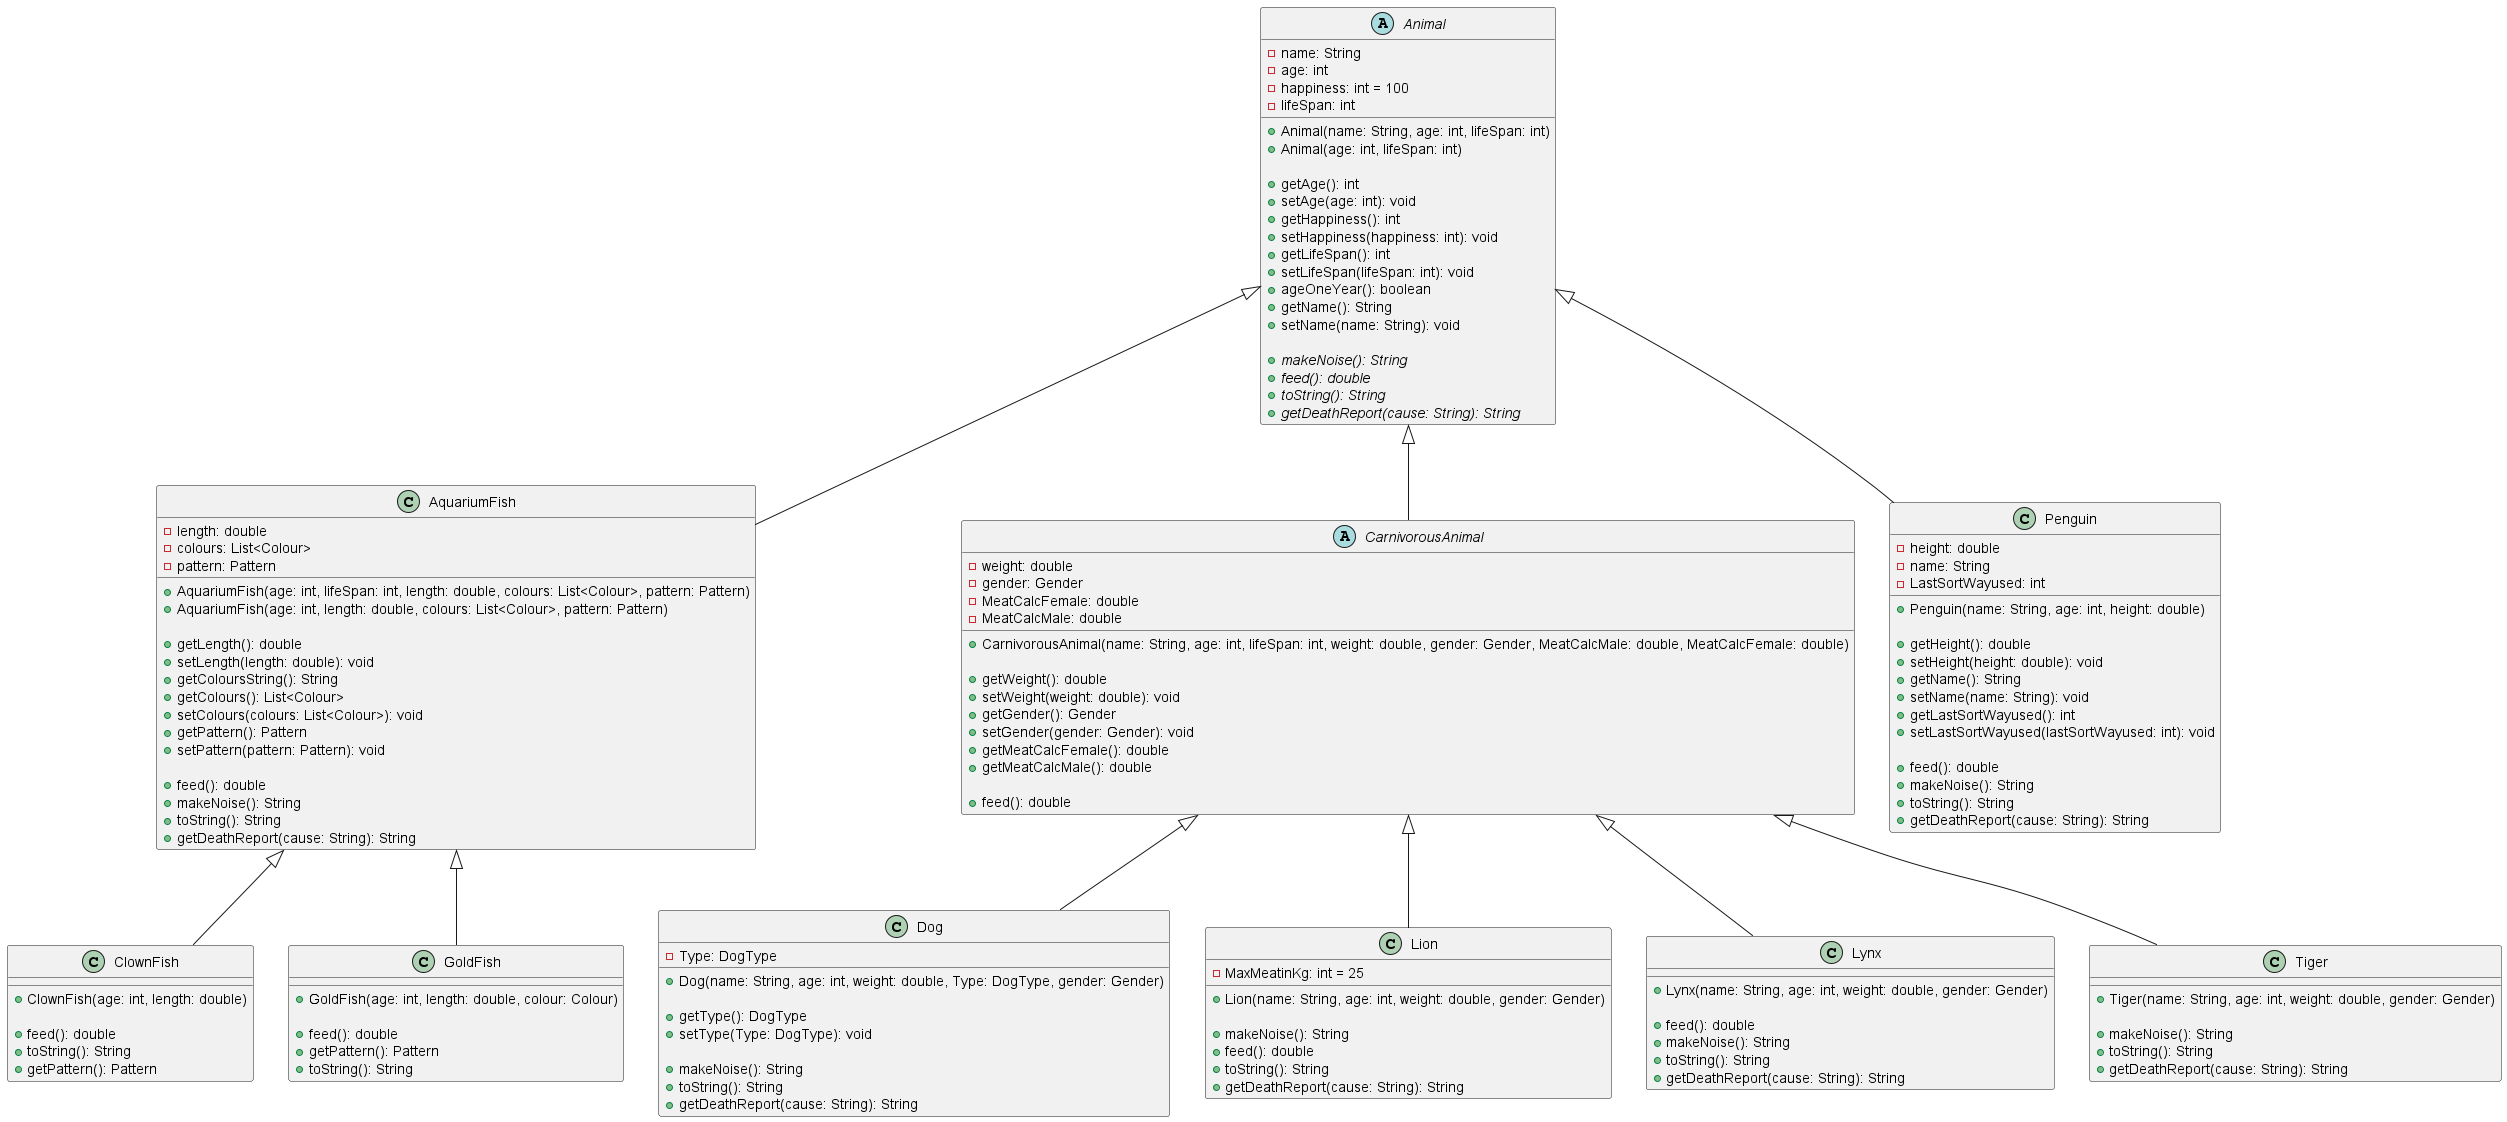

The diagram above was rendered by PlantUML. Its source (embedded in the PNG):
@startuml AnimalDiagram
abstract class Animal {
  - name: String
  - age: int
  - happiness: int = 100
  - lifeSpan: int

  + Animal(name: String, age: int, lifeSpan: int)
  + Animal(age: int, lifeSpan: int)

  + getAge(): int
  + setAge(age: int): void
  + getHappiness(): int
  + setHappiness(happiness: int): void
  + getLifeSpan(): int
  + setLifeSpan(lifeSpan: int): void
  + ageOneYear(): boolean
  + getName(): String
  + setName(name: String): void

  + makeNoise(): String {abstract}
  + feed(): double {abstract}
  + toString(): String {abstract}
  + getDeathReport(cause: String): String {abstract}
}

class AquariumFish extends Animal {
  - length: double
  - colours: List<Colour>
  - pattern: Pattern

  + AquariumFish(age: int, lifeSpan: int, length: double, colours: List<Colour>, pattern: Pattern)
  + AquariumFish(age: int, length: double, colours: List<Colour>, pattern: Pattern)

  + getLength(): double
  + setLength(length: double): void
  + getColoursString(): String
  + getColours(): List<Colour>
  + setColours(colours: List<Colour>): void
  + getPattern(): Pattern
  + setPattern(pattern: Pattern): void

  + feed(): double
  + makeNoise(): String
  + toString(): String
  + getDeathReport(cause: String): String
}

abstract class CarnivorousAnimal extends Animal {
  - weight: double
  - gender: Gender
  - MeatCalcFemale: double
  - MeatCalcMale: double

  + CarnivorousAnimal(name: String, age: int, lifeSpan: int, weight: double, gender: Gender, MeatCalcMale: double, MeatCalcFemale: double)

  + getWeight(): double
  + setWeight(weight: double): void
  + getGender(): Gender
  + setGender(gender: Gender): void
  + getMeatCalcFemale(): double
  + getMeatCalcMale(): double

  + feed(): double
}

class ClownFish extends AquariumFish {
  + ClownFish(age: int, length: double)

  + feed(): double
  + toString(): String
  + getPattern(): Pattern
}

class GoldFish extends AquariumFish {
  + GoldFish(age: int, length: double, colour: Colour)

  + feed(): double
  + getPattern(): Pattern
  + toString(): String
}

class Dog extends CarnivorousAnimal {
  - Type: DogType

  + Dog(name: String, age: int, weight: double, Type: DogType, gender: Gender)

  + getType(): DogType
  + setType(Type: DogType): void

  + makeNoise(): String
  + toString(): String
  + getDeathReport(cause: String): String
}

class Lion extends CarnivorousAnimal {
  - MaxMeatinKg: int = 25

  + Lion(name: String, age: int, weight: double, gender: Gender)

  + makeNoise(): String
  + feed(): double
  + toString(): String
  + getDeathReport(cause: String): String
}

class Lynx extends CarnivorousAnimal {
  + Lynx(name: String, age: int, weight: double, gender: Gender)

  + feed(): double
  + makeNoise(): String
  + toString(): String
  + getDeathReport(cause: String): String
}

class Tiger extends CarnivorousAnimal {
  + Tiger(name: String, age: int, weight: double, gender: Gender)

  + makeNoise(): String
  + toString(): String
  + getDeathReport(cause: String): String
}

class Penguin extends Animal {
  - height: double
  - name: String
  - LastSortWayused: int

  + Penguin(name: String, age: int, height: double)

  + getHeight(): double
  + setHeight(height: double): void
  + getName(): String
  + setName(name: String): void
  + getLastSortWayused(): int
  + setLastSortWayused(lastSortWayused: int): void

  + feed(): double
  + makeNoise(): String
  + toString(): String
  + getDeathReport(cause: String): String
}
@enduml